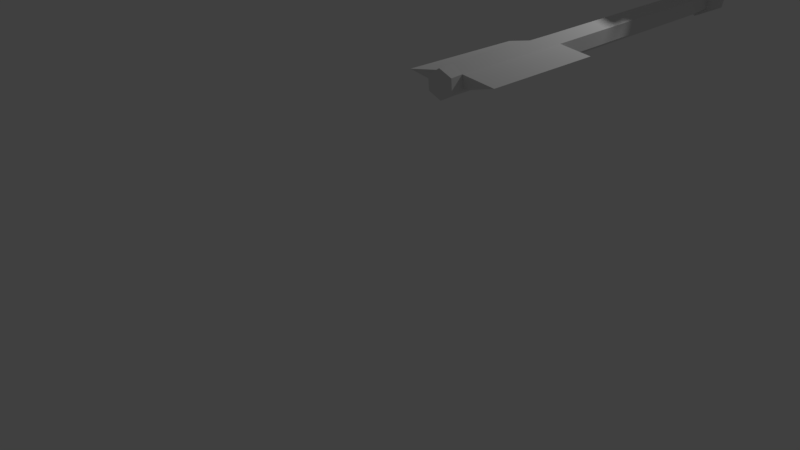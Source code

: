 # Source: Flecha.blend  (saved by Blender 2.79.0; exported with 4.5.12 LTS)
import bpy
from mathutils import Matrix  # noqa: F401  (used for matrix-valued properties, if any)

bpy.ops.wm.read_factory_settings(use_empty=True)
scene = bpy.context.scene
scene.name = 'Scene'

# ---- collections
col_collection_1 = bpy.data.collections.new('Collection 1'); scene.collection.children.link(col_collection_1)

# ---- world
world_world = bpy.data.worlds.new('World'); scene.world = world_world
world_world.color = (0.05088, 0.05088, 0.05088)
world_world.use_sun_shadow = False
world_world.sun_shadow_jitter_overblur = 0.0
world_world.cycles.sampling_method = 'MANUAL'

# ---- cameras
cam_camera = bpy.data.cameras.new('Camera')
cam_camera.clip_end = 100.0
cam_camera.lens = 35.0
cam_camera.sensor_width = 32.0
cam_camera.sensor_height = 18.0
cam_camera.ortho_scale = 7.314
cam_camera.dof.focus_distance = 0.0
cam_camera.dof.aperture_fstop = 128.0

# ---- lights
light_lamp = bpy.data.lights.new('Lamp', 'POINT')
light_lamp.transmission_factor = 0.0
light_lamp.cutoff_distance = 30.0
light_lamp.energy = 100.0
light_lamp.shadow_buffer_clip_start = 1.001
light_lamp.shadow_soft_size = 0.1
light_lamp.shadow_maximum_resolution = 0.006
light_lamp.use_absolute_resolution = True

# ---- meshes
me_cylinder_002 = bpy.data.meshes.new('Cylinder.002')
me_cylinder_002.from_pydata([(3.79, 3.802, 4.109), (3.884, 3.811, 4.171), (3.878, 3.806, 4.284), (3.778, 3.793, 4.335), (3.683, 3.796, 4.273), (3.689, 3.8, 4.16), (3.772, 3.794, 4.359), (3.79, 3.794, 4.089), (3.772, 4.323, 4.266), (3.871, 0.4656, 4.081), (3.966, 0.459, 4.143), (3.86, 0.4569, 4.307), (3.771, 0.4527, 4.133), (3.79, 4.323, 4.188), (3.514, 3.807, 4.203), (4.031, 3.807, 4.203), (3.84, 1.525, 4.314), (3.765, 0.4395, 4.246), (3.746, 1.544, 4.252), (3.873, 0.3141, 4.306), (3.778, 0.3055, 4.244), (3.784, 0.3099, 4.131), (3.98, 0.3314, 4.142), (3.885, 0.3228, 4.08), (3.974, 0.3271, 4.255), (3.95, 1.536, 4.148), (3.855, 1.503, 4.087), (3.754, 1.518, 4.138), (3.96, 0.447, 4.256), (3.943, 1.541, 4.262), (3.462, 0.444, 4.189), (3.46, 1.529, 4.195), (4.236, 0.4602, 4.215), (4.219, 1.546, 4.221), (4.031, 3.807, 4.266), (3.514, 3.807, 4.266), (3.776, 4.298, 4.189), (3.76, 4.298, 4.266), (3.772, 3.817, 4.355), (3.79, 3.818, 4.094), (3.526, 3.829, 4.203), (3.525, 3.829, 4.266), (4.031, 3.807, 4.263), (3.881, 3.808, 4.26), (3.685, 3.797, 4.25), (3.514, 3.807, 4.263), (3.946, 1.539, 4.238), (3.749, 1.533, 4.228), (3.779, 4.323, 4.257), (3.766, 4.298, 4.257), (3.525, 3.829, 4.263), (4.031, 3.807, 4.217), (3.884, 3.81, 4.191), (3.53, 0.443, 4.202), (3.525, 1.532, 4.208), (4.173, 0.4572, 4.225), (4.156, 1.545, 4.23), (3.787, 4.323, 4.204), (3.774, 4.298, 4.205), (3.526, 3.829, 4.216), (3.688, 3.799, 4.181), (3.514, 3.807, 4.217), (3.949, 1.537, 4.169), (3.753, 1.522, 4.158), (3.883, 4.124, 4.194), (3.772, 3.808, 4.357), (3.872, 4.124, 4.266), (3.79, 3.809, 4.092), (3.521, 3.82, 4.203), (3.521, 3.82, 4.266), (3.521, 3.82, 4.263), (3.877, 4.124, 4.259), (3.881, 4.124, 4.209), (3.521, 3.82, 4.217), (3.885, 3.785, 4.171), (3.779, 3.768, 4.335), (3.879, 3.781, 4.284), (3.684, 3.77, 4.273), (3.79, 3.776, 4.109), (3.69, 3.774, 4.16), (3.686, 3.772, 4.25), (3.882, 3.783, 4.26), (3.689, 3.774, 4.18), (3.884, 3.785, 4.191), (3.871, 0.3317, 4.306), (3.782, 0.3275, 4.131), (3.883, 0.3404, 4.08), (3.978, 0.3471, 4.142), (3.777, 0.322, 4.245), (3.972, 0.3418, 4.255), (3.861, 0.4443, 4.307), (3.772, 0.4401, 4.132), (3.873, 0.4531, 4.081), (3.967, 0.4478, 4.143), (3.766, 0.4277, 4.246), (3.962, 0.4364, 4.256), (3.809, 2.646, 4.324), (3.823, 2.64, 4.098), (3.722, 2.646, 4.149), (3.718, 2.653, 4.239), (3.721, 2.648, 4.169), (3.918, 2.661, 4.16), (3.911, 2.661, 4.273), (3.715, 2.657, 4.263), (3.914, 2.661, 4.249), (3.917, 2.661, 4.18)], [], [(101, 25, 26, 97), (92, 93, 87, 86), (41, 38, 8, 37), (97, 26, 27, 98), (103, 18, 16, 96), (105, 62, 25, 101), (100, 98, 27, 63), (96, 16, 29, 102), (39, 40, 36, 13), (49, 37, 8, 48), (71, 66, 34, 42), (89, 84, 19, 24), (29, 16, 11, 28), (16, 18, 17, 11), (88, 85, 21, 20), (87, 89, 24, 22), (84, 88, 20, 19), (85, 86, 23, 21), (86, 87, 22, 23), (22, 24, 19, 20, 21, 23), (26, 25, 10, 9), (28, 10, 32, 55), (27, 26, 9, 12), (12, 17, 53, 30), (53, 54, 31, 30), (63, 54, 18, 47), (27, 12, 30, 31), (10, 25, 33, 32), (56, 55, 32, 33), (62, 46, 29, 56), (42, 34, 2, 43), (0, 7, 15, 1), (60, 61, 14, 5), (3, 6, 35, 4), (2, 34, 6, 3), (5, 14, 7, 0), (50, 41, 37, 49), (70, 69, 41, 50), (67, 68, 40, 39), (69, 65, 38, 41), (73, 70, 50, 59), (59, 50, 49, 58), (4, 35, 45, 44), (51, 42, 43, 52), (72, 71, 42, 51), (58, 49, 48, 57), (103, 99, 47, 18), (102, 29, 46, 104), (36, 58, 57, 13), (64, 72, 51, 15), (15, 51, 52, 1), (40, 59, 58, 36), (68, 73, 59, 40), (44, 45, 61, 60), (25, 62, 56, 33), (29, 28, 55, 56), (27, 31, 54, 63), (17, 18, 54, 53), (99, 100, 63, 47), (104, 46, 62, 105), (14, 61, 73, 68), (13, 57, 72, 64), (57, 48, 71, 72), (61, 45, 70, 73), (35, 6, 65, 69), (7, 14, 68, 67), (45, 35, 69, 70), (48, 8, 66, 71), (91, 92, 86, 85), (43, 81, 83, 52), (44, 60, 82, 80), (2, 76, 81, 43), (4, 44, 80, 77), (3, 75, 76, 2), (60, 5, 79, 82), (52, 83, 74, 1), (4, 77, 75, 3), (0, 78, 79, 5), (1, 74, 78, 0), (8, 38, 65, 6, 34, 66), (90, 94, 88, 84), (93, 95, 89, 87), (94, 91, 85, 88), (95, 90, 84, 89), (28, 11, 90, 95), (17, 12, 91, 94), (10, 28, 95, 93), (11, 17, 94, 90), (12, 9, 92, 91), (9, 10, 93, 92), (81, 104, 105, 83), (80, 82, 100, 99), (76, 102, 104, 81), (77, 80, 99, 103), (75, 96, 102, 76), (82, 79, 98, 100), (83, 105, 101, 74), (77, 103, 96, 75), (78, 97, 98, 79), (74, 101, 97, 78), (13, 64, 15, 7, 67, 39)])
me_cylinder_002.use_remesh_preserve_volume = False
me_cylinder_002.use_remesh_preserve_attributes = False
me_cylinder_002.use_mirror_vertex_groups = False
me_cylinder_002.update()
me_cylinder_001 = bpy.data.meshes.new('Cylinder.001')
me_cylinder_001.from_pydata([(3.628, 1.279, 3.127), (3.723, 1.287, 3.189), (3.717, 1.283, 3.302), (3.616, 1.27, 3.353), (3.521, 1.272, 3.291), (3.527, 1.276, 3.178), (3.611, 1.27, 3.377), (3.628, 1.271, 3.107), (3.611, 1.8, 3.284), (3.71, -2.058, 3.099), (3.805, -2.064, 3.161), (3.698, -2.066, 3.325), (3.609, -2.071, 3.15), (3.628, 1.8, 3.206), (3.352, 1.283, 3.221), (3.869, 1.283, 3.221), (3.679, -0.9986, 3.332), (3.603, -2.084, 3.263), (3.584, -0.9798, 3.27), (3.711, -2.209, 3.324), (3.617, -2.218, 3.262), (3.623, -2.213, 3.149), (3.818, -2.192, 3.16), (3.723, -2.201, 3.098), (3.812, -2.196, 3.273), (3.788, -0.987, 3.166), (3.693, -1.02, 3.104), (3.593, -1.005, 3.156), (3.799, -2.076, 3.274), (3.781, -0.9827, 3.28), (3.3, -2.079, 3.207), (3.299, -0.9945, 3.213), (4.074, -2.063, 3.233), (4.057, -0.9776, 3.239), (3.869, 1.283, 3.284), (3.352, 1.283, 3.284)], [], [(1, 25, 26, 0), (8, 6, 34), (35, 6, 8), (0, 26, 27, 5), (4, 18, 16, 3), (2, 29, 25, 1), (4, 5, 27, 18), (3, 16, 29, 2), (7, 14, 13), (14, 35, 8, 13), (13, 8, 34, 15), (13, 15, 7), (28, 11, 19, 24), (29, 16, 11, 28), (16, 18, 17, 11), (17, 12, 21, 20), (10, 28, 24, 22), (11, 17, 20, 19), (12, 9, 23, 21), (9, 10, 22, 23), (22, 24, 19, 20, 21, 23), (26, 25, 10, 9), (28, 10, 32), (27, 26, 9, 12), (12, 17, 30), (17, 18, 31, 30), (27, 31, 18), (27, 12, 30, 31), (10, 25, 33, 32), (29, 28, 32, 33), (25, 29, 33), (15, 34, 2, 1), (0, 7, 15, 1), (4, 35, 14, 5), (3, 6, 35, 4), (2, 34, 6, 3), (5, 14, 7, 0)])
_uv = me_cylinder_001.uv_layers.new(name='UVMap')
_uv.uv.foreach_set('vector', [0.9998, 0.1561, 0.3242, 0.1403, 0.3159, 0.1063, 0.9987, 0.1225, 0.5994, 0.3711, 0.4589, 0.3013, 0.4892, 0.2237, 0.4163, 0.3711, 0.4589, 0.3013, 0.5994, 0.3711, 0.9987, 0.1225, 0.3159, 0.1063, 0.322, 0.07293, 0.9998, 0.08892, 0.9997, 0.05525, 0.3307, 0.03933, 0.3253, 0.00581, 0.9993, 0.02163, 0.9981, 0.1898, 0.325, 0.1741, 0.3242, 0.1403, 0.9998, 0.1561, 0.9997, 0.05525, 0.9998, 0.08892, 0.322, 0.07293, 0.3307, 0.03933, 0.9945, 0.2234, 0.3205, 0.2083, 0.325, 0.1741, 0.9981, 0.1898, 0.3984, 0.5218, 0.4283, 0.4372, 0.5394, 0.5903, 0.05225, 0.6953, 0.0524, 0.6767, 0.224, 0.6781, 0.2262, 0.7017, 0.2262, 0.7017, 0.224, 0.6781, 0.3957, 0.6792, 0.3956, 0.6979, 0.5394, 0.5903, 0.3556, 0.5903, 0.3984, 0.5218, 0.6769, 0.4878, 0.6831, 0.5209, 0.6406, 0.5214, 0.6411, 0.4876, 0.325, 0.1741, 0.3205, 0.2083, 0.003331, 0.2043, 0.0001653, 0.1707, 0.3253, 0.00581, 0.3307, 0.03933, 0.002757, 0.03375, 0.008127, 0.0001653, 0.5898, 0.5716, 0.5595, 0.5565, 0.5823, 0.5205, 0.6111, 0.5378, 0.631, 0.4372, 0.6588, 0.4565, 0.6411, 0.4876, 0.6122, 0.4703, 0.6614, 0.5585, 0.6306, 0.5728, 0.6111, 0.5378, 0.6406, 0.5214, 0.5397, 0.5187, 0.5403, 0.4849, 0.5828, 0.4868, 0.5823, 0.5205, 0.5621, 0.4495, 0.5934, 0.4372, 0.6122, 0.4703, 0.5828, 0.4868, 0.6122, 0.4703, 0.6411, 0.4876, 0.6406, 0.5214, 0.6111, 0.5378, 0.5823, 0.5205, 0.5828, 0.4868, 0.3159, 0.1063, 0.3242, 0.1403, 0.004406, 0.1291, 0.007877, 0.09562, 0.01449, 0.6612, 0.0001653, 0.5859, 0.1004, 0.6057, 0.322, 0.07293, 0.3159, 0.1063, 0.007877, 0.09562, 0.00575, 0.0619, 0.0001658, 0.4224, 0.0001653, 0.3171, 0.1399, 0.3663, 0.0001653, 0.3171, 0.3421, 0.2237, 0.3637, 0.3148, 0.1399, 0.3663, 0.3707, 0.4368, 0.3637, 0.3148, 0.4159, 0.4217, 0.3707, 0.4368, 0.0001658, 0.4224, 0.1399, 0.3663, 0.3637, 0.3148, 0.0001653, 0.5859, 0.3072, 0.4438, 0.3466, 0.5556, 0.1004, 0.6057, 0.3552, 0.6738, 0.01449, 0.6612, 0.1004, 0.6057, 0.3466, 0.5556, 0.3072, 0.4438, 0.3552, 0.4372, 0.3466, 0.5556, 0.3956, 0.6979, 0.3957, 0.6792, 0.441, 0.6741, 0.4391, 0.7078, 0.3936, 0.5196, 0.3984, 0.5218, 0.3556, 0.5903, 0.3714, 0.5431, 0.002106, 0.6741, 0.0524, 0.6767, 0.05225, 0.6953, 0.0001653, 0.7077, 0.4542, 0.2972, 0.4589, 0.3013, 0.4163, 0.3711, 0.4297, 0.3178, 0.4605, 0.2649, 0.4892, 0.2237, 0.4589, 0.3013, 0.4542, 0.2972, 0.4007, 0.4889, 0.4283, 0.4372, 0.3984, 0.5218, 0.3936, 0.5196])
me_cylinder_001.use_remesh_preserve_volume = False
me_cylinder_001.use_remesh_preserve_attributes = False
me_cylinder_001.use_mirror_vertex_groups = False
me_cylinder_001.update()
me_cylinder = bpy.data.meshes.new('Cylinder')
me_cylinder.from_pydata([], [], [])
me_cylinder.use_remesh_preserve_volume = False
me_cylinder.use_remesh_preserve_attributes = False
me_cylinder.use_mirror_vertex_groups = False
me_cylinder.update()

# ---- objects
ob_cylinder_002 = bpy.data.objects.new('Cylinder.002', me_cylinder_002)
ob_cylinder_001 = bpy.data.objects.new('Cylinder.001', me_cylinder_001)
ob_cylinder = bpy.data.objects.new('Cylinder', me_cylinder)
ob_lamp = bpy.data.objects.new('Lamp', light_lamp)
ob_camera = bpy.data.objects.new('Camera', cam_camera)

# ---- transforms, parenting, visibility, modifiers, constraints
ob_cylinder_002.location = (-0.1919, -0.2047, 0.356)
ob_cylinder_002.lineart.crease_threshold = 0.0
_m = ob_cylinder_002.modifiers.new('Subsurf', 'SUBSURF')
_m.uv_smooth = 'PRESERVE_CORNERS'
_m.quality = 2
_m.levels = 3
_m.show_only_control_edges = False
ob_cylinder_001.location = (-0.1919, -0.2047, 0.356)
ob_cylinder_001.lineart.crease_threshold = 0.0
ob_cylinder.location = (-0.1919, -0.2047, 0.356)
ob_cylinder.lineart.crease_threshold = 0.0
ob_lamp.location = (4.076, 1.005, 5.904)
ob_lamp.rotation_euler = (0.6503, 0.05522, 1.866)
ob_lamp.lock_rotations_4d = False
ob_lamp.empty_display_type = 'ARROWS'
ob_lamp.color = (0.0, 0.0, 0.0, 0.0)
ob_lamp.lineart.crease_threshold = 0.0
ob_camera.location = (7.481, -6.508, 5.344)
ob_camera.rotation_euler = (1.109, 0.0, 0.8149)
ob_camera.lock_rotations_4d = False
ob_camera.empty_display_type = 'ARROWS'
ob_camera.color = (0.0, 0.0, 0.0, 0.0)
ob_camera.display_type = 'WIRE'
ob_camera.lineart.crease_threshold = 0.0

# ---- collection membership
col_collection_1.objects.link(ob_cylinder_002)
col_collection_1.objects.link(ob_cylinder_001)
col_collection_1.objects.link(ob_cylinder)
col_collection_1.objects.link(ob_lamp)
col_collection_1.objects.link(ob_camera)

# ---- scene / render settings (as saved in the file)
scene.camera = ob_camera
scene.frame_start = 1; scene.frame_end = 250; scene.frame_set(1)
scene.render.engine = 'BLENDER_EEVEE_NEXT'
scene.render.resolution_percentage = 50
scene.render.dither_intensity = 0.0
scene.cycles.use_denoising = False
scene.cycles.samples = 128
scene.cycles.sampling_pattern = 'TABULATED_SOBOL'
scene.cycles.use_adaptive_sampling = False
scene.cycles.use_light_tree = False
scene.cycles.blur_glossy = 0.0
scene.cycles.sample_clamp_indirect = 0.0
scene.view_settings.view_transform = 'Standard'
bpy.context.view_layer.update()
